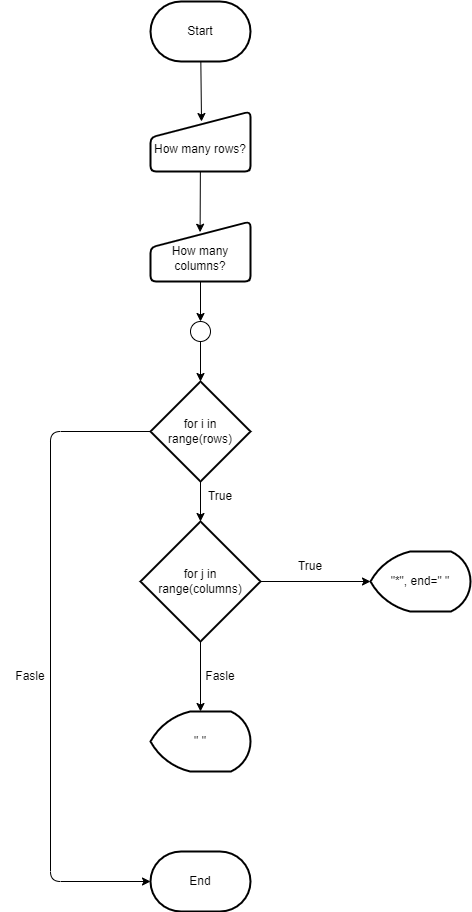

The diagram above was exported from draw.io. Its source (the exported page's mxGraphModel, read from the mxfile embedded in the PNG):
<mxGraphModel dx="746" dy="320" grid="1" gridSize="10" guides="1" tooltips="1" connect="1" arrows="1" fold="1" page="1" pageScale="1" pageWidth="1100" pageHeight="1700" math="0" shadow="0">
  <root>
    <mxCell id="0" />
    <mxCell id="1" parent="0" />
    <mxCell id="4" style="edgeStyle=none;html=1;entryX=0.51;entryY=0.167;entryDx=0;entryDy=0;entryPerimeter=0;labelBackgroundColor=none;" parent="1" source="2" target="3" edge="1">
      <mxGeometry relative="1" as="geometry" />
    </mxCell>
    <mxCell id="2" value="Start" style="strokeWidth=2;html=1;shape=mxgraph.flowchart.terminator;whiteSpace=wrap;labelBackgroundColor=none;" parent="1" vertex="1">
      <mxGeometry x="500" y="80" width="100" height="60" as="geometry" />
    </mxCell>
    <mxCell id="7" value="" style="edgeStyle=none;html=1;entryX=0.496;entryY=0.179;entryDx=0;entryDy=0;entryPerimeter=0;labelBackgroundColor=none;" parent="1" source="3" target="5" edge="1">
      <mxGeometry relative="1" as="geometry" />
    </mxCell>
    <mxCell id="3" value="&lt;br&gt;How many rows?" style="html=1;strokeWidth=2;shape=manualInput;whiteSpace=wrap;rounded=1;size=26;arcSize=11;labelBackgroundColor=none;" parent="1" vertex="1">
      <mxGeometry x="500" y="190" width="100" height="60" as="geometry" />
    </mxCell>
    <mxCell id="13" value="" style="edgeStyle=none;html=1;labelBackgroundColor=none;" parent="1" source="5" target="12" edge="1">
      <mxGeometry relative="1" as="geometry" />
    </mxCell>
    <mxCell id="5" value="&lt;br&gt;How many columns?" style="html=1;strokeWidth=2;shape=manualInput;whiteSpace=wrap;rounded=1;size=26;arcSize=11;labelBackgroundColor=none;" parent="1" vertex="1">
      <mxGeometry x="500" y="300" width="100" height="60" as="geometry" />
    </mxCell>
    <mxCell id="10" value="" style="edgeStyle=none;html=1;labelBackgroundColor=none;" parent="1" source="8" target="9" edge="1">
      <mxGeometry relative="1" as="geometry" />
    </mxCell>
    <mxCell id="24" style="edgeStyle=none;html=1;entryX=0;entryY=0.5;entryDx=0;entryDy=0;entryPerimeter=0;labelBackgroundColor=none;" parent="1" source="8" target="15" edge="1">
      <mxGeometry relative="1" as="geometry">
        <Array as="points">
          <mxPoint x="400" y="510" />
          <mxPoint x="400" y="960" />
        </Array>
      </mxGeometry>
    </mxCell>
    <mxCell id="8" value="for i in range(rows)" style="strokeWidth=2;html=1;shape=mxgraph.flowchart.decision;whiteSpace=wrap;labelBackgroundColor=none;" parent="1" vertex="1">
      <mxGeometry x="500" y="460" width="100" height="100" as="geometry" />
    </mxCell>
    <mxCell id="17" value="" style="edgeStyle=none;html=1;labelBackgroundColor=none;" parent="1" source="9" target="16" edge="1">
      <mxGeometry relative="1" as="geometry" />
    </mxCell>
    <mxCell id="20" value="" style="edgeStyle=none;html=1;labelBackgroundColor=none;" parent="1" source="9" target="19" edge="1">
      <mxGeometry relative="1" as="geometry" />
    </mxCell>
    <mxCell id="9" value="for j in range(columns)" style="strokeWidth=2;html=1;shape=mxgraph.flowchart.decision;whiteSpace=wrap;labelBackgroundColor=none;" parent="1" vertex="1">
      <mxGeometry x="490" y="600" width="120" height="120" as="geometry" />
    </mxCell>
    <mxCell id="11" value="True" style="text;html=1;strokeColor=none;fillColor=none;align=center;verticalAlign=middle;whiteSpace=wrap;rounded=0;labelBackgroundColor=none;" parent="1" vertex="1">
      <mxGeometry x="540" y="560" width="60" height="30" as="geometry" />
    </mxCell>
    <mxCell id="14" value="" style="edgeStyle=none;html=1;labelBackgroundColor=none;" parent="1" source="12" target="8" edge="1">
      <mxGeometry relative="1" as="geometry" />
    </mxCell>
    <mxCell id="12" value="" style="ellipse;whiteSpace=wrap;html=1;aspect=fixed;labelBackgroundColor=none;" parent="1" vertex="1">
      <mxGeometry x="540" y="400" width="20" height="20" as="geometry" />
    </mxCell>
    <mxCell id="15" value="End" style="strokeWidth=2;html=1;shape=mxgraph.flowchart.terminator;whiteSpace=wrap;labelBackgroundColor=none;" parent="1" vertex="1">
      <mxGeometry x="500" y="930" width="100" height="60" as="geometry" />
    </mxCell>
    <mxCell id="16" value="&quot;*&quot;, end=&quot; &quot;" style="strokeWidth=2;html=1;shape=mxgraph.flowchart.display;whiteSpace=wrap;labelBackgroundColor=none;" parent="1" vertex="1">
      <mxGeometry x="720" y="630" width="100" height="60" as="geometry" />
    </mxCell>
    <mxCell id="18" value="True" style="text;html=1;strokeColor=none;fillColor=none;align=center;verticalAlign=middle;whiteSpace=wrap;rounded=0;labelBackgroundColor=none;" parent="1" vertex="1">
      <mxGeometry x="630" y="630" width="60" height="30" as="geometry" />
    </mxCell>
    <mxCell id="19" value="&quot; &quot;" style="strokeWidth=2;html=1;shape=mxgraph.flowchart.display;whiteSpace=wrap;labelBackgroundColor=none;" parent="1" vertex="1">
      <mxGeometry x="500" y="790" width="100" height="60" as="geometry" />
    </mxCell>
    <mxCell id="21" value="Fasle" style="text;html=1;strokeColor=none;fillColor=none;align=center;verticalAlign=middle;whiteSpace=wrap;rounded=0;labelBackgroundColor=none;" parent="1" vertex="1">
      <mxGeometry x="540" y="740" width="60" height="30" as="geometry" />
    </mxCell>
    <mxCell id="25" value="Fasle" style="text;html=1;strokeColor=none;fillColor=none;align=center;verticalAlign=middle;whiteSpace=wrap;rounded=0;labelBackgroundColor=none;" parent="1" vertex="1">
      <mxGeometry x="350" y="740" width="60" height="30" as="geometry" />
    </mxCell>
  </root>
</mxGraphModel>